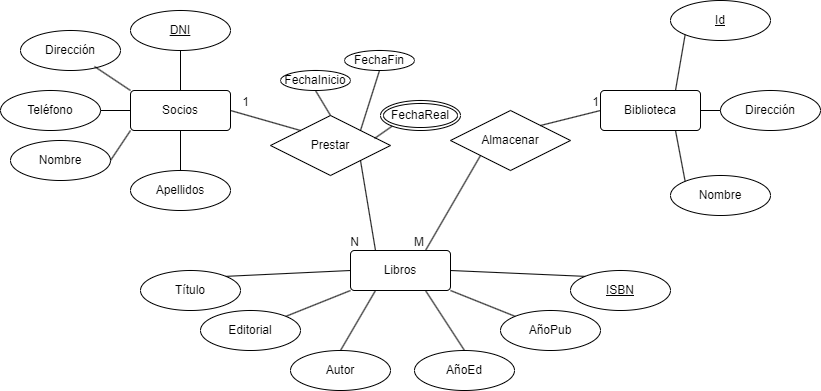

The diagram above was exported from draw.io. Its source (the exported page's mxGraphModel, read from the mxfile embedded in the PNG):
<mxGraphModel dx="1353" dy="750" grid="1" gridSize="10" guides="1" tooltips="1" connect="1" arrows="1" fold="1" page="1" pageScale="1" pageWidth="827" pageHeight="1169" math="0" shadow="0">
  <root>
    <mxCell id="0" />
    <mxCell id="1" parent="0" />
    <mxCell id="SXWjVm82BVTV_p_uBrwG-1" value="Libros" style="rounded=1;arcSize=10;whiteSpace=wrap;html=1;align=center;" vertex="1" parent="1">
      <mxGeometry x="350" y="460" width="100" height="40" as="geometry" />
    </mxCell>
    <mxCell id="SXWjVm82BVTV_p_uBrwG-2" value="Título" style="ellipse;whiteSpace=wrap;html=1;align=center;" vertex="1" parent="1">
      <mxGeometry x="140" y="480" width="100" height="40" as="geometry" />
    </mxCell>
    <mxCell id="SXWjVm82BVTV_p_uBrwG-3" value="Editorial" style="ellipse;whiteSpace=wrap;html=1;align=center;" vertex="1" parent="1">
      <mxGeometry x="200" y="520" width="100" height="40" as="geometry" />
    </mxCell>
    <mxCell id="SXWjVm82BVTV_p_uBrwG-4" value="Autor" style="ellipse;whiteSpace=wrap;html=1;align=center;" vertex="1" parent="1">
      <mxGeometry x="290" y="560" width="100" height="40" as="geometry" />
    </mxCell>
    <mxCell id="SXWjVm82BVTV_p_uBrwG-5" value="AñoEd" style="ellipse;whiteSpace=wrap;html=1;align=center;" vertex="1" parent="1">
      <mxGeometry x="414" y="560" width="100" height="40" as="geometry" />
    </mxCell>
    <mxCell id="SXWjVm82BVTV_p_uBrwG-6" value="AñoPub" style="ellipse;whiteSpace=wrap;html=1;align=center;" vertex="1" parent="1">
      <mxGeometry x="500" y="520" width="100" height="40" as="geometry" />
    </mxCell>
    <mxCell id="SXWjVm82BVTV_p_uBrwG-8" value="ISBN" style="ellipse;whiteSpace=wrap;html=1;align=center;fontStyle=4;" vertex="1" parent="1">
      <mxGeometry x="570" y="480" width="100" height="40" as="geometry" />
    </mxCell>
    <mxCell id="SXWjVm82BVTV_p_uBrwG-9" value="" style="endArrow=none;html=1;rounded=0;entryX=0;entryY=0.5;entryDx=0;entryDy=0;exitX=1;exitY=0;exitDx=0;exitDy=0;" edge="1" parent="1" source="SXWjVm82BVTV_p_uBrwG-2" target="SXWjVm82BVTV_p_uBrwG-1">
      <mxGeometry relative="1" as="geometry">
        <mxPoint x="150" y="400" as="sourcePoint" />
        <mxPoint x="310" y="400" as="targetPoint" />
      </mxGeometry>
    </mxCell>
    <mxCell id="SXWjVm82BVTV_p_uBrwG-10" value="" style="endArrow=none;html=1;rounded=0;entryX=0;entryY=1;entryDx=0;entryDy=0;exitX=1;exitY=0;exitDx=0;exitDy=0;" edge="1" parent="1" source="SXWjVm82BVTV_p_uBrwG-3" target="SXWjVm82BVTV_p_uBrwG-1">
      <mxGeometry relative="1" as="geometry">
        <mxPoint x="310" y="509" as="sourcePoint" />
        <mxPoint x="470" y="509" as="targetPoint" />
      </mxGeometry>
    </mxCell>
    <mxCell id="SXWjVm82BVTV_p_uBrwG-11" value="" style="endArrow=none;html=1;rounded=0;exitX=0.25;exitY=1;exitDx=0;exitDy=0;entryX=0.5;entryY=0;entryDx=0;entryDy=0;" edge="1" parent="1" source="SXWjVm82BVTV_p_uBrwG-1" target="SXWjVm82BVTV_p_uBrwG-4">
      <mxGeometry relative="1" as="geometry">
        <mxPoint x="390" y="490" as="sourcePoint" />
        <mxPoint x="550" y="490" as="targetPoint" />
      </mxGeometry>
    </mxCell>
    <mxCell id="SXWjVm82BVTV_p_uBrwG-12" value="" style="endArrow=none;html=1;rounded=0;exitX=0.75;exitY=1;exitDx=0;exitDy=0;entryX=0.5;entryY=0;entryDx=0;entryDy=0;" edge="1" parent="1" source="SXWjVm82BVTV_p_uBrwG-1" target="SXWjVm82BVTV_p_uBrwG-5">
      <mxGeometry relative="1" as="geometry">
        <mxPoint x="420" y="479.5" as="sourcePoint" />
        <mxPoint x="580" y="479.5" as="targetPoint" />
      </mxGeometry>
    </mxCell>
    <mxCell id="SXWjVm82BVTV_p_uBrwG-13" value="" style="endArrow=none;html=1;rounded=0;exitX=1;exitY=1;exitDx=0;exitDy=0;entryX=0;entryY=0;entryDx=0;entryDy=0;" edge="1" parent="1" source="SXWjVm82BVTV_p_uBrwG-1" target="SXWjVm82BVTV_p_uBrwG-6">
      <mxGeometry relative="1" as="geometry">
        <mxPoint x="490" y="390" as="sourcePoint" />
        <mxPoint x="650" y="390" as="targetPoint" />
      </mxGeometry>
    </mxCell>
    <mxCell id="SXWjVm82BVTV_p_uBrwG-14" value="" style="endArrow=none;html=1;rounded=0;exitX=1;exitY=0.5;exitDx=0;exitDy=0;entryX=0;entryY=0;entryDx=0;entryDy=0;" edge="1" parent="1" source="SXWjVm82BVTV_p_uBrwG-1" target="SXWjVm82BVTV_p_uBrwG-8">
      <mxGeometry relative="1" as="geometry">
        <mxPoint x="480" y="444.5" as="sourcePoint" />
        <mxPoint x="640" y="444.5" as="targetPoint" />
      </mxGeometry>
    </mxCell>
    <mxCell id="SXWjVm82BVTV_p_uBrwG-15" value="Biblioteca" style="rounded=1;arcSize=10;whiteSpace=wrap;html=1;align=center;" vertex="1" parent="1">
      <mxGeometry x="600" y="300" width="100" height="40" as="geometry" />
    </mxCell>
    <mxCell id="SXWjVm82BVTV_p_uBrwG-16" value="Id" style="ellipse;whiteSpace=wrap;html=1;align=center;fontStyle=4;" vertex="1" parent="1">
      <mxGeometry x="670" y="210" width="100" height="40" as="geometry" />
    </mxCell>
    <mxCell id="SXWjVm82BVTV_p_uBrwG-17" value="Nombre" style="ellipse;whiteSpace=wrap;html=1;align=center;" vertex="1" parent="1">
      <mxGeometry x="670" y="385" width="100" height="40" as="geometry" />
    </mxCell>
    <mxCell id="SXWjVm82BVTV_p_uBrwG-18" value="Dirección" style="ellipse;whiteSpace=wrap;html=1;align=center;" vertex="1" parent="1">
      <mxGeometry x="720" y="300" width="100" height="40" as="geometry" />
    </mxCell>
    <mxCell id="SXWjVm82BVTV_p_uBrwG-19" value="" style="endArrow=none;html=1;rounded=0;entryX=0;entryY=1;entryDx=0;entryDy=0;exitX=0.75;exitY=0;exitDx=0;exitDy=0;" edge="1" parent="1" source="SXWjVm82BVTV_p_uBrwG-15" target="SXWjVm82BVTV_p_uBrwG-16">
      <mxGeometry relative="1" as="geometry">
        <mxPoint x="490" y="390" as="sourcePoint" />
        <mxPoint x="650" y="390" as="targetPoint" />
      </mxGeometry>
    </mxCell>
    <mxCell id="SXWjVm82BVTV_p_uBrwG-20" value="" style="endArrow=none;html=1;rounded=0;entryX=0;entryY=0.5;entryDx=0;entryDy=0;exitX=1;exitY=0.5;exitDx=0;exitDy=0;" edge="1" parent="1" source="SXWjVm82BVTV_p_uBrwG-15" target="SXWjVm82BVTV_p_uBrwG-18">
      <mxGeometry relative="1" as="geometry">
        <mxPoint x="490" y="390" as="sourcePoint" />
        <mxPoint x="650" y="390" as="targetPoint" />
      </mxGeometry>
    </mxCell>
    <mxCell id="SXWjVm82BVTV_p_uBrwG-21" value="" style="endArrow=none;html=1;rounded=0;entryX=0;entryY=0;entryDx=0;entryDy=0;exitX=0.75;exitY=1;exitDx=0;exitDy=0;" edge="1" parent="1" source="SXWjVm82BVTV_p_uBrwG-15" target="SXWjVm82BVTV_p_uBrwG-17">
      <mxGeometry relative="1" as="geometry">
        <mxPoint x="490" y="390" as="sourcePoint" />
        <mxPoint x="650" y="390" as="targetPoint" />
      </mxGeometry>
    </mxCell>
    <mxCell id="SXWjVm82BVTV_p_uBrwG-22" value="Socios" style="rounded=1;arcSize=10;whiteSpace=wrap;html=1;align=center;" vertex="1" parent="1">
      <mxGeometry x="130" y="300" width="100" height="40" as="geometry" />
    </mxCell>
    <mxCell id="SXWjVm82BVTV_p_uBrwG-23" value="DNI" style="ellipse;whiteSpace=wrap;html=1;align=center;fontStyle=4;" vertex="1" parent="1">
      <mxGeometry x="130" y="220" width="100" height="40" as="geometry" />
    </mxCell>
    <mxCell id="SXWjVm82BVTV_p_uBrwG-24" value="Dirección" style="ellipse;whiteSpace=wrap;html=1;align=center;" vertex="1" parent="1">
      <mxGeometry x="20" y="240" width="100" height="40" as="geometry" />
    </mxCell>
    <mxCell id="SXWjVm82BVTV_p_uBrwG-25" value="Teléfono" style="ellipse;whiteSpace=wrap;html=1;align=center;" vertex="1" parent="1">
      <mxGeometry y="300" width="100" height="40" as="geometry" />
    </mxCell>
    <mxCell id="SXWjVm82BVTV_p_uBrwG-26" value="Nombre" style="ellipse;whiteSpace=wrap;html=1;align=center;" vertex="1" parent="1">
      <mxGeometry x="10" y="350" width="100" height="40" as="geometry" />
    </mxCell>
    <mxCell id="SXWjVm82BVTV_p_uBrwG-27" value="Apellidos" style="ellipse;whiteSpace=wrap;html=1;align=center;" vertex="1" parent="1">
      <mxGeometry x="130" y="380" width="100" height="40" as="geometry" />
    </mxCell>
    <mxCell id="SXWjVm82BVTV_p_uBrwG-28" value="" style="endArrow=none;html=1;rounded=0;exitX=0.5;exitY=0;exitDx=0;exitDy=0;entryX=0.5;entryY=1;entryDx=0;entryDy=0;" edge="1" parent="1" source="SXWjVm82BVTV_p_uBrwG-27" target="SXWjVm82BVTV_p_uBrwG-22">
      <mxGeometry relative="1" as="geometry">
        <mxPoint x="334" y="369.5" as="sourcePoint" />
        <mxPoint x="494" y="369.5" as="targetPoint" />
      </mxGeometry>
    </mxCell>
    <mxCell id="SXWjVm82BVTV_p_uBrwG-29" value="" style="endArrow=none;html=1;rounded=0;entryX=0;entryY=1;entryDx=0;entryDy=0;exitX=1;exitY=0.5;exitDx=0;exitDy=0;" edge="1" parent="1" source="SXWjVm82BVTV_p_uBrwG-26" target="SXWjVm82BVTV_p_uBrwG-22">
      <mxGeometry relative="1" as="geometry">
        <mxPoint y="450" as="sourcePoint" />
        <mxPoint x="160" y="450" as="targetPoint" />
      </mxGeometry>
    </mxCell>
    <mxCell id="SXWjVm82BVTV_p_uBrwG-30" value="" style="endArrow=none;html=1;rounded=0;exitX=1;exitY=0.5;exitDx=0;exitDy=0;entryX=0;entryY=0.5;entryDx=0;entryDy=0;" edge="1" parent="1" source="SXWjVm82BVTV_p_uBrwG-25" target="SXWjVm82BVTV_p_uBrwG-22">
      <mxGeometry relative="1" as="geometry">
        <mxPoint x="320" y="310" as="sourcePoint" />
        <mxPoint x="480" y="310" as="targetPoint" />
      </mxGeometry>
    </mxCell>
    <mxCell id="SXWjVm82BVTV_p_uBrwG-31" value="" style="endArrow=none;html=1;rounded=0;exitX=0.74;exitY=0.9;exitDx=0;exitDy=0;exitPerimeter=0;entryX=0;entryY=0;entryDx=0;entryDy=0;" edge="1" parent="1" source="SXWjVm82BVTV_p_uBrwG-24" target="SXWjVm82BVTV_p_uBrwG-22">
      <mxGeometry relative="1" as="geometry">
        <mxPoint x="310" y="350" as="sourcePoint" />
        <mxPoint x="470" y="350" as="targetPoint" />
      </mxGeometry>
    </mxCell>
    <mxCell id="SXWjVm82BVTV_p_uBrwG-32" value="" style="endArrow=none;html=1;rounded=0;exitX=0.5;exitY=1;exitDx=0;exitDy=0;entryX=0.5;entryY=0;entryDx=0;entryDy=0;" edge="1" parent="1" source="SXWjVm82BVTV_p_uBrwG-23" target="SXWjVm82BVTV_p_uBrwG-22">
      <mxGeometry relative="1" as="geometry">
        <mxPoint x="290" y="270" as="sourcePoint" />
        <mxPoint x="450" y="270" as="targetPoint" />
      </mxGeometry>
    </mxCell>
    <mxCell id="SXWjVm82BVTV_p_uBrwG-33" value="Almacenar" style="shape=rhombus;perimeter=rhombusPerimeter;whiteSpace=wrap;html=1;align=center;" vertex="1" parent="1">
      <mxGeometry x="450" y="320" width="120" height="60" as="geometry" />
    </mxCell>
    <mxCell id="SXWjVm82BVTV_p_uBrwG-34" value="Prestar" style="shape=rhombus;perimeter=rhombusPerimeter;whiteSpace=wrap;html=1;align=center;" vertex="1" parent="1">
      <mxGeometry x="270" y="325" width="120" height="60" as="geometry" />
    </mxCell>
    <mxCell id="SXWjVm82BVTV_p_uBrwG-37" value="" style="endArrow=none;html=1;rounded=0;entryX=0;entryY=0.5;entryDx=0;entryDy=0;exitX=1;exitY=0;exitDx=0;exitDy=0;" edge="1" parent="1" source="SXWjVm82BVTV_p_uBrwG-33" target="SXWjVm82BVTV_p_uBrwG-15">
      <mxGeometry relative="1" as="geometry">
        <mxPoint x="420" y="290" as="sourcePoint" />
        <mxPoint x="580" y="290" as="targetPoint" />
      </mxGeometry>
    </mxCell>
    <mxCell id="SXWjVm82BVTV_p_uBrwG-38" value="1" style="resizable=0;html=1;whiteSpace=wrap;align=right;verticalAlign=bottom;" connectable="0" vertex="1" parent="SXWjVm82BVTV_p_uBrwG-37">
      <mxGeometry x="1" relative="1" as="geometry">
        <mxPoint as="offset" />
      </mxGeometry>
    </mxCell>
    <mxCell id="SXWjVm82BVTV_p_uBrwG-39" value="" style="endArrow=none;html=1;rounded=0;entryX=0.75;entryY=0;entryDx=0;entryDy=0;exitX=0;exitY=1;exitDx=0;exitDy=0;" edge="1" parent="1" source="SXWjVm82BVTV_p_uBrwG-33" target="SXWjVm82BVTV_p_uBrwG-1">
      <mxGeometry relative="1" as="geometry">
        <mxPoint x="370" y="430" as="sourcePoint" />
        <mxPoint x="530" y="430" as="targetPoint" />
      </mxGeometry>
    </mxCell>
    <mxCell id="SXWjVm82BVTV_p_uBrwG-40" value="M" style="resizable=0;html=1;whiteSpace=wrap;align=right;verticalAlign=bottom;" connectable="0" vertex="1" parent="SXWjVm82BVTV_p_uBrwG-39">
      <mxGeometry x="1" relative="1" as="geometry" />
    </mxCell>
    <mxCell id="SXWjVm82BVTV_p_uBrwG-41" value="" style="endArrow=none;html=1;rounded=0;entryX=1;entryY=0.5;entryDx=0;entryDy=0;exitX=0;exitY=0;exitDx=0;exitDy=0;" edge="1" parent="1" source="SXWjVm82BVTV_p_uBrwG-34" target="SXWjVm82BVTV_p_uBrwG-22">
      <mxGeometry relative="1" as="geometry">
        <mxPoint x="280" y="290" as="sourcePoint" />
        <mxPoint x="440" y="290" as="targetPoint" />
      </mxGeometry>
    </mxCell>
    <mxCell id="SXWjVm82BVTV_p_uBrwG-42" value="1" style="resizable=0;html=1;whiteSpace=wrap;align=right;verticalAlign=bottom;" connectable="0" vertex="1" parent="SXWjVm82BVTV_p_uBrwG-41">
      <mxGeometry x="1" relative="1" as="geometry">
        <mxPoint x="20" as="offset" />
      </mxGeometry>
    </mxCell>
    <mxCell id="SXWjVm82BVTV_p_uBrwG-43" value="" style="endArrow=none;html=1;rounded=0;entryX=0.25;entryY=0;entryDx=0;entryDy=0;exitX=1;exitY=1;exitDx=0;exitDy=0;" edge="1" parent="1" source="SXWjVm82BVTV_p_uBrwG-34" target="SXWjVm82BVTV_p_uBrwG-1">
      <mxGeometry relative="1" as="geometry">
        <mxPoint x="250" y="430" as="sourcePoint" />
        <mxPoint x="410" y="430" as="targetPoint" />
      </mxGeometry>
    </mxCell>
    <mxCell id="SXWjVm82BVTV_p_uBrwG-44" value="N" style="resizable=0;html=1;whiteSpace=wrap;align=right;verticalAlign=bottom;" connectable="0" vertex="1" parent="SXWjVm82BVTV_p_uBrwG-43">
      <mxGeometry x="1" relative="1" as="geometry">
        <mxPoint x="-15" as="offset" />
      </mxGeometry>
    </mxCell>
    <mxCell id="SXWjVm82BVTV_p_uBrwG-45" value="FechaInicio" style="ellipse;whiteSpace=wrap;html=1;align=center;" vertex="1" parent="1">
      <mxGeometry x="280" y="280" width="70" height="20" as="geometry" />
    </mxCell>
    <mxCell id="SXWjVm82BVTV_p_uBrwG-46" value="FechaFin" style="ellipse;whiteSpace=wrap;html=1;align=center;" vertex="1" parent="1">
      <mxGeometry x="344" y="260" width="70" height="20" as="geometry" />
    </mxCell>
    <mxCell id="SXWjVm82BVTV_p_uBrwG-47" value="FechaReal" style="ellipse;shape=doubleEllipse;margin=3;whiteSpace=wrap;html=1;align=center;" vertex="1" parent="1">
      <mxGeometry x="380" y="310" width="80" height="30" as="geometry" />
    </mxCell>
    <mxCell id="SXWjVm82BVTV_p_uBrwG-48" value="" style="endArrow=none;html=1;rounded=0;entryX=0.5;entryY=1;entryDx=0;entryDy=0;exitX=0.5;exitY=0;exitDx=0;exitDy=0;" edge="1" parent="1" source="SXWjVm82BVTV_p_uBrwG-34" target="SXWjVm82BVTV_p_uBrwG-45">
      <mxGeometry relative="1" as="geometry">
        <mxPoint x="200" y="430" as="sourcePoint" />
        <mxPoint x="360" y="430" as="targetPoint" />
      </mxGeometry>
    </mxCell>
    <mxCell id="SXWjVm82BVTV_p_uBrwG-49" value="" style="endArrow=none;html=1;rounded=0;entryX=0.5;entryY=1;entryDx=0;entryDy=0;exitX=1;exitY=0;exitDx=0;exitDy=0;" edge="1" parent="1" source="SXWjVm82BVTV_p_uBrwG-34" target="SXWjVm82BVTV_p_uBrwG-46">
      <mxGeometry relative="1" as="geometry">
        <mxPoint x="490" y="390" as="sourcePoint" />
        <mxPoint x="650" y="390" as="targetPoint" />
      </mxGeometry>
    </mxCell>
    <mxCell id="SXWjVm82BVTV_p_uBrwG-50" value="" style="endArrow=none;html=1;rounded=0;entryX=0;entryY=1;entryDx=0;entryDy=0;exitX=0.867;exitY=0.383;exitDx=0;exitDy=0;exitPerimeter=0;" edge="1" parent="1" source="SXWjVm82BVTV_p_uBrwG-34" target="SXWjVm82BVTV_p_uBrwG-47">
      <mxGeometry relative="1" as="geometry">
        <mxPoint x="490" y="390" as="sourcePoint" />
        <mxPoint x="650" y="390" as="targetPoint" />
      </mxGeometry>
    </mxCell>
  </root>
</mxGraphModel>